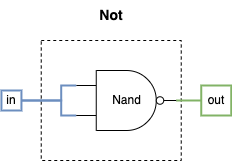

The diagram above was exported from draw.io. Its source (the exported page's mxGraphModel, read from the mxfile embedded in the PNG):
<mxGraphModel dx="1584" dy="1227" grid="1" gridSize="10" guides="1" tooltips="1" connect="1" arrows="1" fold="1" page="1" pageScale="1" pageWidth="850" pageHeight="1100" math="0" shadow="0">
  <root>
    <mxCell id="0" />
    <mxCell id="1" parent="0" />
    <mxCell id="2" value="&lt;font style=&quot;font-size: 14px;&quot;&gt;&lt;b&gt;Not&lt;/b&gt;&lt;/font&gt;" style="text;html=1;align=center;verticalAlign=middle;whiteSpace=wrap;rounded=0;" vertex="1" parent="1">
      <mxGeometry x="155.75" y="115" width="60" height="30" as="geometry" />
    </mxCell>
    <mxCell id="3" value="" style="rounded=0;whiteSpace=wrap;html=1;dashed=1;" vertex="1" parent="1">
      <mxGeometry x="115.75" y="155" width="140" height="120" as="geometry" />
    </mxCell>
    <mxCell id="4" value="in" style="text;html=1;align=center;verticalAlign=middle;whiteSpace=wrap;rounded=0;fillColor=none;strokeColor=#6c8ebf;strokeWidth=2;" vertex="1" parent="1">
      <mxGeometry x="75.94" y="205" width="20" height="20" as="geometry" />
    </mxCell>
    <mxCell id="5" value="out" style="text;html=1;align=center;verticalAlign=middle;whiteSpace=wrap;rounded=0;fillColor=none;strokeColor=#82b366;strokeWidth=2;" vertex="1" parent="1">
      <mxGeometry x="275.75" y="200" width="30" height="30" as="geometry" />
    </mxCell>
    <mxCell id="6" style="edgeStyle=orthogonalEdgeStyle;rounded=0;orthogonalLoop=1;jettySize=auto;html=1;exitX=0;exitY=0.75;exitDx=0;exitDy=0;exitPerimeter=0;endArrow=none;startFill=0;fillColor=#dae8fc;strokeColor=#6c8ebf;strokeWidth=2;" edge="1" source="8" target="4" parent="1">
      <mxGeometry relative="1" as="geometry">
        <Array as="points">
          <mxPoint x="135.75" y="230" />
          <mxPoint x="135.75" y="215" />
        </Array>
      </mxGeometry>
    </mxCell>
    <mxCell id="7" style="edgeStyle=orthogonalEdgeStyle;rounded=0;orthogonalLoop=1;jettySize=auto;html=1;exitX=1;exitY=0.5;exitDx=0;exitDy=0;exitPerimeter=0;entryX=0;entryY=0.5;entryDx=0;entryDy=0;endArrow=none;startFill=0;fillColor=#d5e8d4;strokeColor=#82b366;strokeWidth=2;" edge="1" source="8" target="5" parent="1">
      <mxGeometry relative="1" as="geometry" />
    </mxCell>
    <mxCell id="8" value="Nand" style="verticalLabelPosition=middle;shadow=0;dashed=0;align=center;html=1;verticalAlign=middle;shape=mxgraph.electrical.logic_gates.logic_gate;operation=and;negating=1;negSize=0.15;labelPosition=center;" vertex="1" parent="1">
      <mxGeometry x="150.75" y="185" width="100" height="60" as="geometry" />
    </mxCell>
    <mxCell id="9" style="edgeStyle=orthogonalEdgeStyle;rounded=0;orthogonalLoop=1;jettySize=auto;html=1;exitX=1;exitY=0.5;exitDx=0;exitDy=0;entryX=0;entryY=0.25;entryDx=0;entryDy=0;entryPerimeter=0;endArrow=none;startFill=0;fillColor=#dae8fc;strokeColor=#6c8ebf;strokeWidth=2;" edge="1" source="4" target="8" parent="1">
      <mxGeometry relative="1" as="geometry">
        <Array as="points">
          <mxPoint x="135.75" y="215" />
          <mxPoint x="135.75" y="200" />
        </Array>
      </mxGeometry>
    </mxCell>
  </root>
</mxGraphModel>